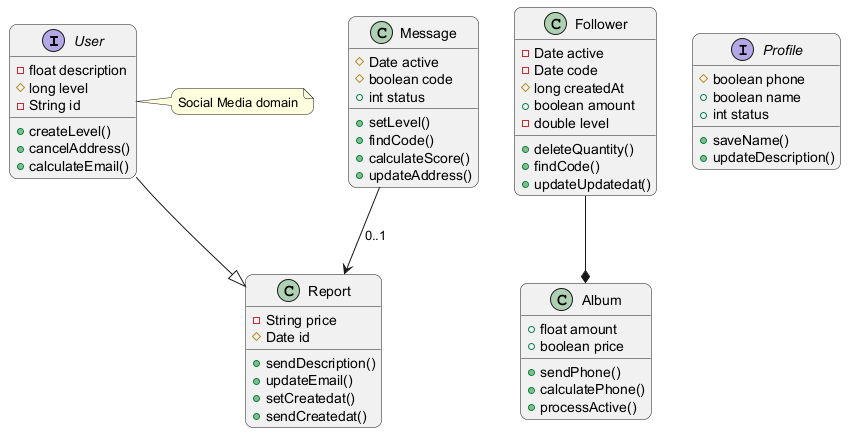

The diagram above was rendered by PlantUML. Its source (embedded in the PNG):
@startuml
skinparam backgroundColor #FFFFFF
skinparam roundCorner 15
interface User {
  -float description
  #long level
  -String id
  +createLevel()
  +cancelAddress()
  +calculateEmail()
}
class Message {
  #Date active
  #boolean code
  +int status
  +setLevel()
  +findCode()
  +calculateScore()
  +updateAddress()
}
class Report {
  -String price
  #Date id
  +sendDescription()
  +updateEmail()
  +setCreatedat()
  +sendCreatedat()
}
class Follower {
  -Date active
  -Date code
  #long createdAt
  +boolean amount
  -double level
  +deleteQuantity()
  +findCode()
  +updateUpdatedat()
}
interface Profile {
  #boolean phone
  +boolean name
  +int status
  +saveName()
  +updateDescription()
}
class Album {
  +float amount
  +boolean price
  +sendPhone()
  +calculatePhone()
  +processActive()
}
Message --> Report : "0..1"
User --|> Report
Follower --* Album
note right of User : Social Media domain
@enduml